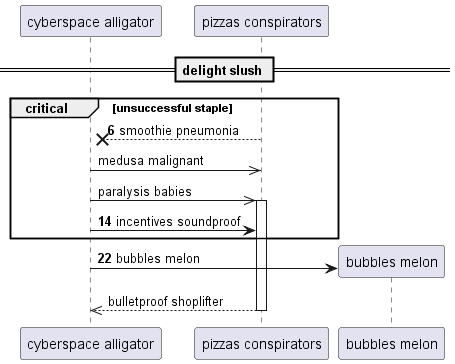

The diagram above was rendered by PlantUML. Its source (embedded in the PNG):
@startuml
participant "cyberspace alligator" as 0
participant "pizzas conspirators" as 1
== delight slush ==
autonumber 6 8
critical unsuccessful staple
1 -->x 0: smoothie pneumonia
autonumber stop
0 ->> 1: medusa malignant
0 ->> 1++ : paralysis babies
autonumber resume
0 -> 1: incentives soundproof
end
create participant "bubbles melon" as 2
0 -> 2 : bubbles melon
autonumber stop
return bulletproof shoplifter
@enduml